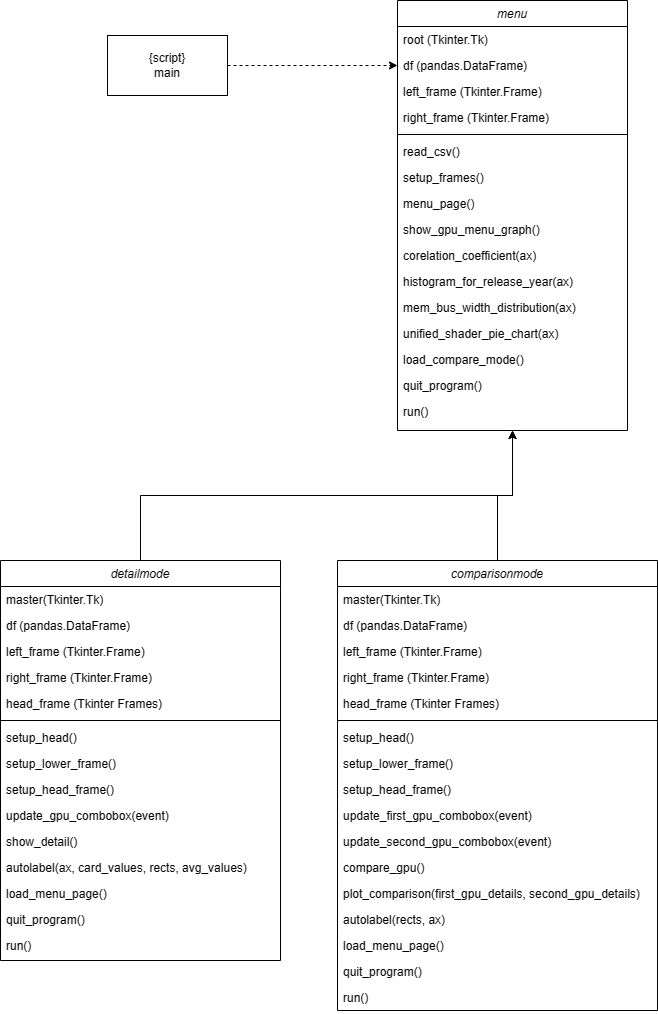

The diagram above was exported from draw.io. Its source (the exported page's mxGraphModel, read from the mxfile embedded in the PNG):
<mxGraphModel dx="1386" dy="785" grid="1" gridSize="10" guides="1" tooltips="1" connect="1" arrows="1" fold="1" page="1" pageScale="1" pageWidth="827" pageHeight="1169" math="0" shadow="0">
  <root>
    <mxCell id="WIyWlLk6GJQsqaUBKTNV-0" />
    <mxCell id="WIyWlLk6GJQsqaUBKTNV-1" parent="WIyWlLk6GJQsqaUBKTNV-0" />
    <mxCell id="zkfFHV4jXpPFQw0GAbJ--0" value="menu" style="swimlane;fontStyle=2;align=center;verticalAlign=top;childLayout=stackLayout;horizontal=1;startSize=26;horizontalStack=0;resizeParent=1;resizeLast=0;collapsible=1;marginBottom=0;rounded=0;shadow=0;strokeWidth=1;" parent="WIyWlLk6GJQsqaUBKTNV-1" vertex="1">
      <mxGeometry x="530" y="40" width="230" height="430" as="geometry">
        <mxRectangle x="310" y="40" width="160" height="26" as="alternateBounds" />
      </mxGeometry>
    </mxCell>
    <mxCell id="zkfFHV4jXpPFQw0GAbJ--1" value="root (Tkinter.Tk)" style="text;align=left;verticalAlign=top;spacingLeft=4;spacingRight=4;overflow=hidden;rotatable=0;points=[[0,0.5],[1,0.5]];portConstraint=eastwest;" parent="zkfFHV4jXpPFQw0GAbJ--0" vertex="1">
      <mxGeometry y="26" width="230" height="26" as="geometry" />
    </mxCell>
    <mxCell id="zkfFHV4jXpPFQw0GAbJ--2" value="df (pandas.DataFrame)" style="text;align=left;verticalAlign=top;spacingLeft=4;spacingRight=4;overflow=hidden;rotatable=0;points=[[0,0.5],[1,0.5]];portConstraint=eastwest;rounded=0;shadow=0;html=0;" parent="zkfFHV4jXpPFQw0GAbJ--0" vertex="1">
      <mxGeometry y="52" width="230" height="26" as="geometry" />
    </mxCell>
    <mxCell id="zkfFHV4jXpPFQw0GAbJ--3" value="left_frame (Tkinter.Frame)" style="text;align=left;verticalAlign=top;spacingLeft=4;spacingRight=4;overflow=hidden;rotatable=0;points=[[0,0.5],[1,0.5]];portConstraint=eastwest;rounded=0;shadow=0;html=0;" parent="zkfFHV4jXpPFQw0GAbJ--0" vertex="1">
      <mxGeometry y="78" width="230" height="26" as="geometry" />
    </mxCell>
    <mxCell id="zkfFHV4jXpPFQw0GAbJ--5" value="right_frame (Tkinter.Frame)" style="text;align=left;verticalAlign=top;spacingLeft=4;spacingRight=4;overflow=hidden;rotatable=0;points=[[0,0.5],[1,0.5]];portConstraint=eastwest;" parent="zkfFHV4jXpPFQw0GAbJ--0" vertex="1">
      <mxGeometry y="104" width="230" height="26" as="geometry" />
    </mxCell>
    <mxCell id="zkfFHV4jXpPFQw0GAbJ--4" value="" style="line;html=1;strokeWidth=1;align=left;verticalAlign=middle;spacingTop=-1;spacingLeft=3;spacingRight=3;rotatable=0;labelPosition=right;points=[];portConstraint=eastwest;" parent="zkfFHV4jXpPFQw0GAbJ--0" vertex="1">
      <mxGeometry y="130" width="230" height="8" as="geometry" />
    </mxCell>
    <mxCell id="PgQvaqwv871rgRVXFrcX-1" value="read_csv()" style="text;align=left;verticalAlign=top;spacingLeft=4;spacingRight=4;overflow=hidden;rotatable=0;points=[[0,0.5],[1,0.5]];portConstraint=eastwest;" parent="zkfFHV4jXpPFQw0GAbJ--0" vertex="1">
      <mxGeometry y="138" width="230" height="26" as="geometry" />
    </mxCell>
    <mxCell id="PgQvaqwv871rgRVXFrcX-2" value="setup_frames()" style="text;align=left;verticalAlign=top;spacingLeft=4;spacingRight=4;overflow=hidden;rotatable=0;points=[[0,0.5],[1,0.5]];portConstraint=eastwest;" parent="zkfFHV4jXpPFQw0GAbJ--0" vertex="1">
      <mxGeometry y="164" width="230" height="26" as="geometry" />
    </mxCell>
    <mxCell id="PgQvaqwv871rgRVXFrcX-4" value="menu_page()" style="text;align=left;verticalAlign=top;spacingLeft=4;spacingRight=4;overflow=hidden;rotatable=0;points=[[0,0.5],[1,0.5]];portConstraint=eastwest;" parent="zkfFHV4jXpPFQw0GAbJ--0" vertex="1">
      <mxGeometry y="190" width="230" height="26" as="geometry" />
    </mxCell>
    <mxCell id="PgQvaqwv871rgRVXFrcX-5" value="show_gpu_menu_graph()" style="text;align=left;verticalAlign=top;spacingLeft=4;spacingRight=4;overflow=hidden;rotatable=0;points=[[0,0.5],[1,0.5]];portConstraint=eastwest;" parent="zkfFHV4jXpPFQw0GAbJ--0" vertex="1">
      <mxGeometry y="216" width="230" height="26" as="geometry" />
    </mxCell>
    <mxCell id="PgQvaqwv871rgRVXFrcX-6" value="corelation_coefficient(ax)" style="text;align=left;verticalAlign=top;spacingLeft=4;spacingRight=4;overflow=hidden;rotatable=0;points=[[0,0.5],[1,0.5]];portConstraint=eastwest;" parent="zkfFHV4jXpPFQw0GAbJ--0" vertex="1">
      <mxGeometry y="242" width="230" height="26" as="geometry" />
    </mxCell>
    <mxCell id="PgQvaqwv871rgRVXFrcX-7" value="histogram_for_release_year(ax)" style="text;align=left;verticalAlign=top;spacingLeft=4;spacingRight=4;overflow=hidden;rotatable=0;points=[[0,0.5],[1,0.5]];portConstraint=eastwest;" parent="zkfFHV4jXpPFQw0GAbJ--0" vertex="1">
      <mxGeometry y="268" width="230" height="26" as="geometry" />
    </mxCell>
    <mxCell id="PgQvaqwv871rgRVXFrcX-8" value="mem_bus_width_distribution(ax)" style="text;align=left;verticalAlign=top;spacingLeft=4;spacingRight=4;overflow=hidden;rotatable=0;points=[[0,0.5],[1,0.5]];portConstraint=eastwest;" parent="zkfFHV4jXpPFQw0GAbJ--0" vertex="1">
      <mxGeometry y="294" width="230" height="26" as="geometry" />
    </mxCell>
    <mxCell id="PgQvaqwv871rgRVXFrcX-9" value="unified_shader_pie_chart(ax)" style="text;align=left;verticalAlign=top;spacingLeft=4;spacingRight=4;overflow=hidden;rotatable=0;points=[[0,0.5],[1,0.5]];portConstraint=eastwest;" parent="zkfFHV4jXpPFQw0GAbJ--0" vertex="1">
      <mxGeometry y="320" width="230" height="26" as="geometry" />
    </mxCell>
    <mxCell id="PgQvaqwv871rgRVXFrcX-10" value="load_compare_mode()" style="text;align=left;verticalAlign=top;spacingLeft=4;spacingRight=4;overflow=hidden;rotatable=0;points=[[0,0.5],[1,0.5]];portConstraint=eastwest;" parent="zkfFHV4jXpPFQw0GAbJ--0" vertex="1">
      <mxGeometry y="346" width="230" height="26" as="geometry" />
    </mxCell>
    <mxCell id="PgQvaqwv871rgRVXFrcX-12" value="quit_program()" style="text;align=left;verticalAlign=top;spacingLeft=4;spacingRight=4;overflow=hidden;rotatable=0;points=[[0,0.5],[1,0.5]];portConstraint=eastwest;" parent="zkfFHV4jXpPFQw0GAbJ--0" vertex="1">
      <mxGeometry y="372" width="230" height="26" as="geometry" />
    </mxCell>
    <mxCell id="PgQvaqwv871rgRVXFrcX-13" value="run()" style="text;align=left;verticalAlign=top;spacingLeft=4;spacingRight=4;overflow=hidden;rotatable=0;points=[[0,0.5],[1,0.5]];portConstraint=eastwest;" parent="zkfFHV4jXpPFQw0GAbJ--0" vertex="1">
      <mxGeometry y="398" width="230" height="26" as="geometry" />
    </mxCell>
    <mxCell id="PgQvaqwv871rgRVXFrcX-66" style="edgeStyle=orthogonalEdgeStyle;rounded=0;orthogonalLoop=1;jettySize=auto;html=1;exitX=0.5;exitY=0;exitDx=0;exitDy=0;entryX=0.5;entryY=1;entryDx=0;entryDy=0;" parent="WIyWlLk6GJQsqaUBKTNV-1" source="PgQvaqwv871rgRVXFrcX-29" target="zkfFHV4jXpPFQw0GAbJ--0" edge="1">
      <mxGeometry relative="1" as="geometry" />
    </mxCell>
    <mxCell id="PgQvaqwv871rgRVXFrcX-29" value="detailmode" style="swimlane;fontStyle=2;align=center;verticalAlign=top;childLayout=stackLayout;horizontal=1;startSize=26;horizontalStack=0;resizeParent=1;resizeLast=0;collapsible=1;marginBottom=0;rounded=0;shadow=0;strokeWidth=1;" parent="WIyWlLk6GJQsqaUBKTNV-1" vertex="1">
      <mxGeometry x="133" y="600" width="280" height="400" as="geometry">
        <mxRectangle x="310" y="40" width="160" height="26" as="alternateBounds" />
      </mxGeometry>
    </mxCell>
    <mxCell id="PgQvaqwv871rgRVXFrcX-30" value="master(Tkinter.Tk)" style="text;align=left;verticalAlign=top;spacingLeft=4;spacingRight=4;overflow=hidden;rotatable=0;points=[[0,0.5],[1,0.5]];portConstraint=eastwest;" parent="PgQvaqwv871rgRVXFrcX-29" vertex="1">
      <mxGeometry y="26" width="280" height="26" as="geometry" />
    </mxCell>
    <mxCell id="PgQvaqwv871rgRVXFrcX-31" value="df (pandas.DataFrame)" style="text;align=left;verticalAlign=top;spacingLeft=4;spacingRight=4;overflow=hidden;rotatable=0;points=[[0,0.5],[1,0.5]];portConstraint=eastwest;rounded=0;shadow=0;html=0;" parent="PgQvaqwv871rgRVXFrcX-29" vertex="1">
      <mxGeometry y="52" width="280" height="26" as="geometry" />
    </mxCell>
    <mxCell id="PgQvaqwv871rgRVXFrcX-32" value="left_frame (Tkinter.Frame)" style="text;align=left;verticalAlign=top;spacingLeft=4;spacingRight=4;overflow=hidden;rotatable=0;points=[[0,0.5],[1,0.5]];portConstraint=eastwest;rounded=0;shadow=0;html=0;" parent="PgQvaqwv871rgRVXFrcX-29" vertex="1">
      <mxGeometry y="78" width="280" height="26" as="geometry" />
    </mxCell>
    <mxCell id="PgQvaqwv871rgRVXFrcX-33" value="right_frame (Tkinter.Frame)" style="text;align=left;verticalAlign=top;spacingLeft=4;spacingRight=4;overflow=hidden;rotatable=0;points=[[0,0.5],[1,0.5]];portConstraint=eastwest;" parent="PgQvaqwv871rgRVXFrcX-29" vertex="1">
      <mxGeometry y="104" width="280" height="26" as="geometry" />
    </mxCell>
    <mxCell id="PgQvaqwv871rgRVXFrcX-35" value="head_frame (Tkinter Frames)" style="text;align=left;verticalAlign=top;spacingLeft=4;spacingRight=4;overflow=hidden;rotatable=0;points=[[0,0.5],[1,0.5]];portConstraint=eastwest;" parent="PgQvaqwv871rgRVXFrcX-29" vertex="1">
      <mxGeometry y="130" width="280" height="26" as="geometry" />
    </mxCell>
    <mxCell id="PgQvaqwv871rgRVXFrcX-34" value="" style="line;html=1;strokeWidth=1;align=left;verticalAlign=middle;spacingTop=-1;spacingLeft=3;spacingRight=3;rotatable=0;labelPosition=right;points=[];portConstraint=eastwest;" parent="PgQvaqwv871rgRVXFrcX-29" vertex="1">
      <mxGeometry y="156" width="280" height="8" as="geometry" />
    </mxCell>
    <mxCell id="PgQvaqwv871rgRVXFrcX-36" value="setup_head()" style="text;align=left;verticalAlign=top;spacingLeft=4;spacingRight=4;overflow=hidden;rotatable=0;points=[[0,0.5],[1,0.5]];portConstraint=eastwest;" parent="PgQvaqwv871rgRVXFrcX-29" vertex="1">
      <mxGeometry y="164" width="280" height="26" as="geometry" />
    </mxCell>
    <mxCell id="PgQvaqwv871rgRVXFrcX-37" value="setup_lower_frame()" style="text;align=left;verticalAlign=top;spacingLeft=4;spacingRight=4;overflow=hidden;rotatable=0;points=[[0,0.5],[1,0.5]];portConstraint=eastwest;" parent="PgQvaqwv871rgRVXFrcX-29" vertex="1">
      <mxGeometry y="190" width="280" height="26" as="geometry" />
    </mxCell>
    <mxCell id="PgQvaqwv871rgRVXFrcX-38" value="setup_head_frame()" style="text;align=left;verticalAlign=top;spacingLeft=4;spacingRight=4;overflow=hidden;rotatable=0;points=[[0,0.5],[1,0.5]];portConstraint=eastwest;" parent="PgQvaqwv871rgRVXFrcX-29" vertex="1">
      <mxGeometry y="216" width="280" height="26" as="geometry" />
    </mxCell>
    <mxCell id="PgQvaqwv871rgRVXFrcX-39" value="update_gpu_combobox(event)" style="text;align=left;verticalAlign=top;spacingLeft=4;spacingRight=4;overflow=hidden;rotatable=0;points=[[0,0.5],[1,0.5]];portConstraint=eastwest;" parent="PgQvaqwv871rgRVXFrcX-29" vertex="1">
      <mxGeometry y="242" width="280" height="26" as="geometry" />
    </mxCell>
    <mxCell id="PgQvaqwv871rgRVXFrcX-40" value="show_detail()" style="text;align=left;verticalAlign=top;spacingLeft=4;spacingRight=4;overflow=hidden;rotatable=0;points=[[0,0.5],[1,0.5]];portConstraint=eastwest;" parent="PgQvaqwv871rgRVXFrcX-29" vertex="1">
      <mxGeometry y="268" width="280" height="26" as="geometry" />
    </mxCell>
    <mxCell id="PgQvaqwv871rgRVXFrcX-41" value="autolabel(ax, card_values, rects, avg_values)" style="text;align=left;verticalAlign=top;spacingLeft=4;spacingRight=4;overflow=hidden;rotatable=0;points=[[0,0.5],[1,0.5]];portConstraint=eastwest;" parent="PgQvaqwv871rgRVXFrcX-29" vertex="1">
      <mxGeometry y="294" width="280" height="26" as="geometry" />
    </mxCell>
    <mxCell id="PgQvaqwv871rgRVXFrcX-42" value="load_menu_page()" style="text;align=left;verticalAlign=top;spacingLeft=4;spacingRight=4;overflow=hidden;rotatable=0;points=[[0,0.5],[1,0.5]];portConstraint=eastwest;" parent="PgQvaqwv871rgRVXFrcX-29" vertex="1">
      <mxGeometry y="320" width="280" height="26" as="geometry" />
    </mxCell>
    <mxCell id="PgQvaqwv871rgRVXFrcX-43" value="quit_program()" style="text;align=left;verticalAlign=top;spacingLeft=4;spacingRight=4;overflow=hidden;rotatable=0;points=[[0,0.5],[1,0.5]];portConstraint=eastwest;" parent="PgQvaqwv871rgRVXFrcX-29" vertex="1">
      <mxGeometry y="346" width="280" height="26" as="geometry" />
    </mxCell>
    <mxCell id="PgQvaqwv871rgRVXFrcX-45" value="run()" style="text;align=left;verticalAlign=top;spacingLeft=4;spacingRight=4;overflow=hidden;rotatable=0;points=[[0,0.5],[1,0.5]];portConstraint=eastwest;" parent="PgQvaqwv871rgRVXFrcX-29" vertex="1">
      <mxGeometry y="372" width="280" height="26" as="geometry" />
    </mxCell>
    <mxCell id="PgQvaqwv871rgRVXFrcX-67" style="edgeStyle=orthogonalEdgeStyle;rounded=0;orthogonalLoop=1;jettySize=auto;html=1;entryX=0.5;entryY=1;entryDx=0;entryDy=0;" parent="WIyWlLk6GJQsqaUBKTNV-1" source="PgQvaqwv871rgRVXFrcX-46" target="zkfFHV4jXpPFQw0GAbJ--0" edge="1">
      <mxGeometry relative="1" as="geometry" />
    </mxCell>
    <mxCell id="PgQvaqwv871rgRVXFrcX-46" value="comparisonmode" style="swimlane;fontStyle=2;align=center;verticalAlign=top;childLayout=stackLayout;horizontal=1;startSize=26;horizontalStack=0;resizeParent=1;resizeLast=0;collapsible=1;marginBottom=0;rounded=0;shadow=0;strokeWidth=1;" parent="WIyWlLk6GJQsqaUBKTNV-1" vertex="1">
      <mxGeometry x="470" y="600" width="320" height="450" as="geometry">
        <mxRectangle x="310" y="40" width="160" height="26" as="alternateBounds" />
      </mxGeometry>
    </mxCell>
    <mxCell id="PgQvaqwv871rgRVXFrcX-47" value="master(Tkinter.Tk)" style="text;align=left;verticalAlign=top;spacingLeft=4;spacingRight=4;overflow=hidden;rotatable=0;points=[[0,0.5],[1,0.5]];portConstraint=eastwest;" parent="PgQvaqwv871rgRVXFrcX-46" vertex="1">
      <mxGeometry y="26" width="320" height="26" as="geometry" />
    </mxCell>
    <mxCell id="PgQvaqwv871rgRVXFrcX-48" value="df (pandas.DataFrame)" style="text;align=left;verticalAlign=top;spacingLeft=4;spacingRight=4;overflow=hidden;rotatable=0;points=[[0,0.5],[1,0.5]];portConstraint=eastwest;rounded=0;shadow=0;html=0;" parent="PgQvaqwv871rgRVXFrcX-46" vertex="1">
      <mxGeometry y="52" width="320" height="26" as="geometry" />
    </mxCell>
    <mxCell id="PgQvaqwv871rgRVXFrcX-49" value="left_frame (Tkinter.Frame)" style="text;align=left;verticalAlign=top;spacingLeft=4;spacingRight=4;overflow=hidden;rotatable=0;points=[[0,0.5],[1,0.5]];portConstraint=eastwest;rounded=0;shadow=0;html=0;" parent="PgQvaqwv871rgRVXFrcX-46" vertex="1">
      <mxGeometry y="78" width="320" height="26" as="geometry" />
    </mxCell>
    <mxCell id="PgQvaqwv871rgRVXFrcX-50" value="right_frame (Tkinter.Frame)" style="text;align=left;verticalAlign=top;spacingLeft=4;spacingRight=4;overflow=hidden;rotatable=0;points=[[0,0.5],[1,0.5]];portConstraint=eastwest;" parent="PgQvaqwv871rgRVXFrcX-46" vertex="1">
      <mxGeometry y="104" width="320" height="26" as="geometry" />
    </mxCell>
    <mxCell id="PgQvaqwv871rgRVXFrcX-51" value="head_frame (Tkinter Frames)" style="text;align=left;verticalAlign=top;spacingLeft=4;spacingRight=4;overflow=hidden;rotatable=0;points=[[0,0.5],[1,0.5]];portConstraint=eastwest;" parent="PgQvaqwv871rgRVXFrcX-46" vertex="1">
      <mxGeometry y="130" width="320" height="26" as="geometry" />
    </mxCell>
    <mxCell id="PgQvaqwv871rgRVXFrcX-52" value="" style="line;html=1;strokeWidth=1;align=left;verticalAlign=middle;spacingTop=-1;spacingLeft=3;spacingRight=3;rotatable=0;labelPosition=right;points=[];portConstraint=eastwest;" parent="PgQvaqwv871rgRVXFrcX-46" vertex="1">
      <mxGeometry y="156" width="320" height="8" as="geometry" />
    </mxCell>
    <mxCell id="PgQvaqwv871rgRVXFrcX-53" value="setup_head()" style="text;align=left;verticalAlign=top;spacingLeft=4;spacingRight=4;overflow=hidden;rotatable=0;points=[[0,0.5],[1,0.5]];portConstraint=eastwest;" parent="PgQvaqwv871rgRVXFrcX-46" vertex="1">
      <mxGeometry y="164" width="320" height="26" as="geometry" />
    </mxCell>
    <mxCell id="PgQvaqwv871rgRVXFrcX-54" value="setup_lower_frame()" style="text;align=left;verticalAlign=top;spacingLeft=4;spacingRight=4;overflow=hidden;rotatable=0;points=[[0,0.5],[1,0.5]];portConstraint=eastwest;" parent="PgQvaqwv871rgRVXFrcX-46" vertex="1">
      <mxGeometry y="190" width="320" height="26" as="geometry" />
    </mxCell>
    <mxCell id="PgQvaqwv871rgRVXFrcX-55" value="setup_head_frame()" style="text;align=left;verticalAlign=top;spacingLeft=4;spacingRight=4;overflow=hidden;rotatable=0;points=[[0,0.5],[1,0.5]];portConstraint=eastwest;" parent="PgQvaqwv871rgRVXFrcX-46" vertex="1">
      <mxGeometry y="216" width="320" height="26" as="geometry" />
    </mxCell>
    <mxCell id="PgQvaqwv871rgRVXFrcX-56" value="update_first_gpu_combobox(event)" style="text;align=left;verticalAlign=top;spacingLeft=4;spacingRight=4;overflow=hidden;rotatable=0;points=[[0,0.5],[1,0.5]];portConstraint=eastwest;" parent="PgQvaqwv871rgRVXFrcX-46" vertex="1">
      <mxGeometry y="242" width="320" height="26" as="geometry" />
    </mxCell>
    <mxCell id="PgQvaqwv871rgRVXFrcX-57" value="update_second_gpu_combobox(event)" style="text;align=left;verticalAlign=top;spacingLeft=4;spacingRight=4;overflow=hidden;rotatable=0;points=[[0,0.5],[1,0.5]];portConstraint=eastwest;" parent="PgQvaqwv871rgRVXFrcX-46" vertex="1">
      <mxGeometry y="268" width="320" height="26" as="geometry" />
    </mxCell>
    <mxCell id="PgQvaqwv871rgRVXFrcX-58" value="compare_gpu()" style="text;align=left;verticalAlign=top;spacingLeft=4;spacingRight=4;overflow=hidden;rotatable=0;points=[[0,0.5],[1,0.5]];portConstraint=eastwest;" parent="PgQvaqwv871rgRVXFrcX-46" vertex="1">
      <mxGeometry y="294" width="320" height="26" as="geometry" />
    </mxCell>
    <mxCell id="PgQvaqwv871rgRVXFrcX-59" value="plot_comparison(first_gpu_details, second_gpu_details)" style="text;align=left;verticalAlign=top;spacingLeft=4;spacingRight=4;overflow=hidden;rotatable=0;points=[[0,0.5],[1,0.5]];portConstraint=eastwest;" parent="PgQvaqwv871rgRVXFrcX-46" vertex="1">
      <mxGeometry y="320" width="320" height="26" as="geometry" />
    </mxCell>
    <mxCell id="PgQvaqwv871rgRVXFrcX-60" value="autolabel(rects, ax)" style="text;align=left;verticalAlign=top;spacingLeft=4;spacingRight=4;overflow=hidden;rotatable=0;points=[[0,0.5],[1,0.5]];portConstraint=eastwest;" parent="PgQvaqwv871rgRVXFrcX-46" vertex="1">
      <mxGeometry y="346" width="320" height="26" as="geometry" />
    </mxCell>
    <mxCell id="PgQvaqwv871rgRVXFrcX-61" value="load_menu_page()" style="text;align=left;verticalAlign=top;spacingLeft=4;spacingRight=4;overflow=hidden;rotatable=0;points=[[0,0.5],[1,0.5]];portConstraint=eastwest;" parent="PgQvaqwv871rgRVXFrcX-46" vertex="1">
      <mxGeometry y="372" width="320" height="26" as="geometry" />
    </mxCell>
    <mxCell id="PgQvaqwv871rgRVXFrcX-64" value="quit_program()" style="text;align=left;verticalAlign=top;spacingLeft=4;spacingRight=4;overflow=hidden;rotatable=0;points=[[0,0.5],[1,0.5]];portConstraint=eastwest;" parent="PgQvaqwv871rgRVXFrcX-46" vertex="1">
      <mxGeometry y="398" width="320" height="26" as="geometry" />
    </mxCell>
    <mxCell id="PgQvaqwv871rgRVXFrcX-65" value="run()" style="text;align=left;verticalAlign=top;spacingLeft=4;spacingRight=4;overflow=hidden;rotatable=0;points=[[0,0.5],[1,0.5]];portConstraint=eastwest;" parent="PgQvaqwv871rgRVXFrcX-46" vertex="1">
      <mxGeometry y="424" width="320" height="26" as="geometry" />
    </mxCell>
    <mxCell id="PgQvaqwv871rgRVXFrcX-69" style="edgeStyle=orthogonalEdgeStyle;rounded=0;orthogonalLoop=1;jettySize=auto;html=1;exitX=1;exitY=0.5;exitDx=0;exitDy=0;entryX=0;entryY=0.5;entryDx=0;entryDy=0;dashed=1;" parent="WIyWlLk6GJQsqaUBKTNV-1" source="PgQvaqwv871rgRVXFrcX-68" target="zkfFHV4jXpPFQw0GAbJ--2" edge="1">
      <mxGeometry relative="1" as="geometry" />
    </mxCell>
    <mxCell id="PgQvaqwv871rgRVXFrcX-68" value="{script}&lt;div&gt;main&lt;/div&gt;" style="rounded=0;whiteSpace=wrap;html=1;" parent="WIyWlLk6GJQsqaUBKTNV-1" vertex="1">
      <mxGeometry x="240" y="75" width="120" height="60" as="geometry" />
    </mxCell>
  </root>
</mxGraphModel>